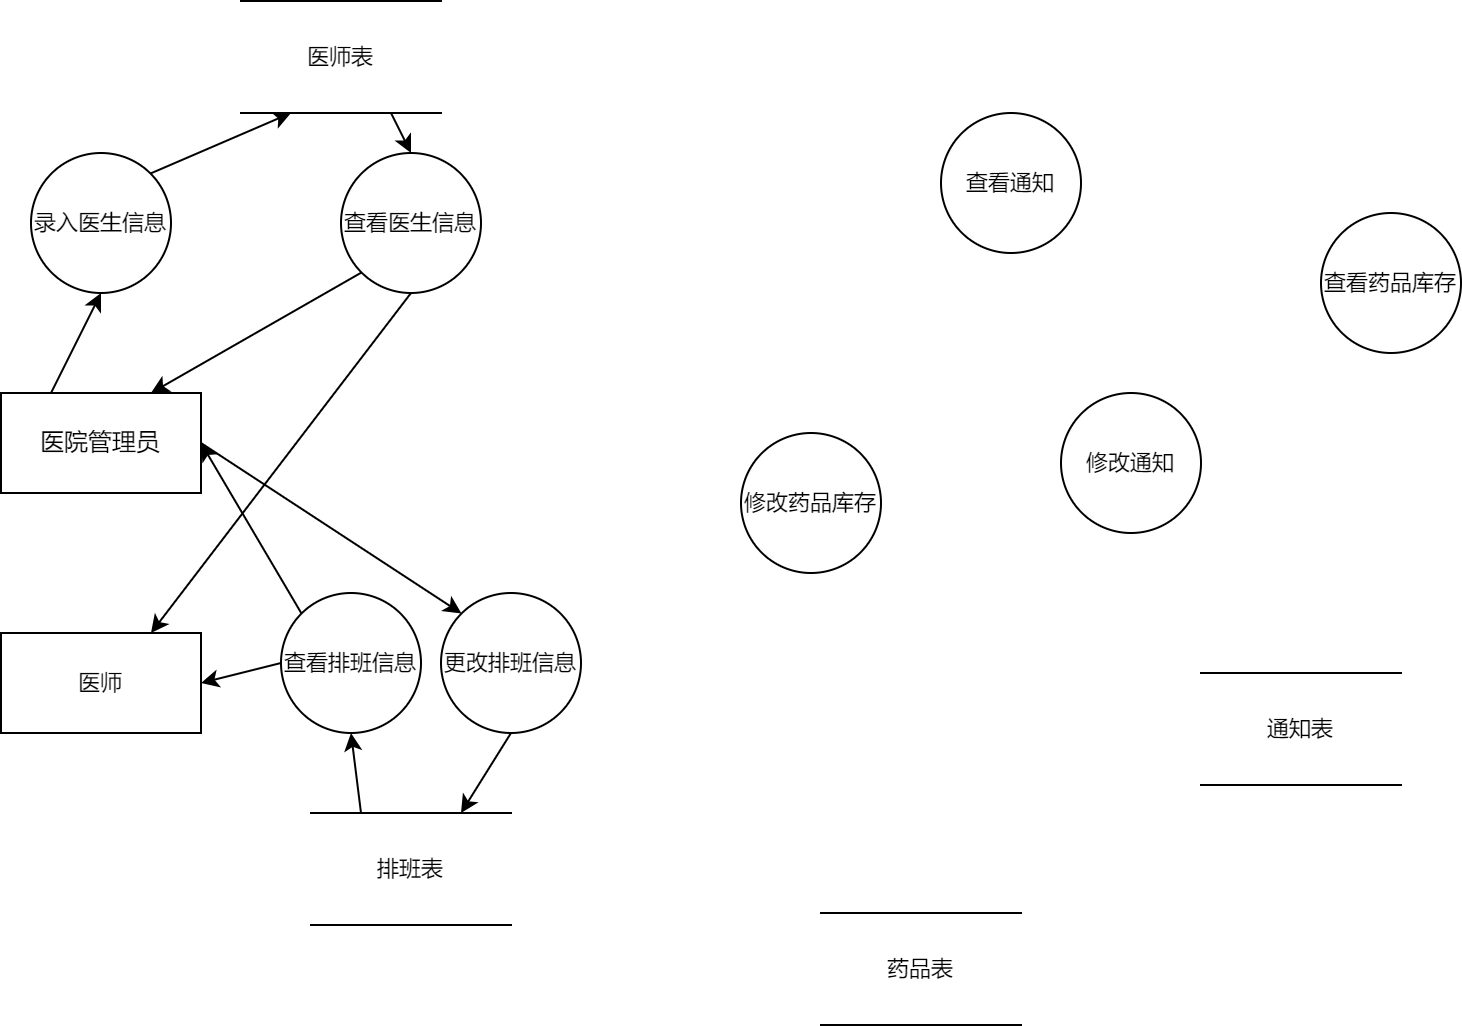

The diagram above was exported from draw.io. Its source (the exported page's mxGraphModel, read from the mxfile embedded in the PNG):
<mxGraphModel dx="1102" dy="809" grid="1" gridSize="10" guides="1" tooltips="1" connect="1" arrows="1" fold="1" page="1" pageScale="1" pageWidth="1200" pageHeight="1600" math="0" shadow="0">
  <root>
    <mxCell id="0" />
    <mxCell id="1" parent="0" />
    <mxCell id="pA8sA9sXCBaLlVhHu46Q-19" style="edgeStyle=none;shape=connector;rounded=0;orthogonalLoop=1;jettySize=auto;html=1;exitX=1;exitY=0.5;exitDx=0;exitDy=0;entryX=0;entryY=0;entryDx=0;entryDy=0;strokeColor=default;align=center;verticalAlign=middle;fontFamily=Helvetica;fontSize=11;fontColor=default;labelBackgroundColor=default;endArrow=classic;" edge="1" parent="1" source="pA8sA9sXCBaLlVhHu46Q-1" target="pA8sA9sXCBaLlVhHu46Q-7">
      <mxGeometry relative="1" as="geometry" />
    </mxCell>
    <mxCell id="pA8sA9sXCBaLlVhHu46Q-28" style="edgeStyle=none;shape=connector;rounded=0;orthogonalLoop=1;jettySize=auto;html=1;exitX=0.25;exitY=0;exitDx=0;exitDy=0;entryX=0.5;entryY=1;entryDx=0;entryDy=0;strokeColor=default;align=center;verticalAlign=middle;fontFamily=Helvetica;fontSize=11;fontColor=default;labelBackgroundColor=default;endArrow=classic;" edge="1" parent="1" source="pA8sA9sXCBaLlVhHu46Q-1" target="pA8sA9sXCBaLlVhHu46Q-5">
      <mxGeometry relative="1" as="geometry" />
    </mxCell>
    <mxCell id="pA8sA9sXCBaLlVhHu46Q-1" value="医院管理员" style="html=1;dashed=0;whiteSpace=wrap;" vertex="1" parent="1">
      <mxGeometry x="110" y="240" width="100" height="50" as="geometry" />
    </mxCell>
    <mxCell id="pA8sA9sXCBaLlVhHu46Q-29" style="edgeStyle=none;shape=connector;rounded=0;orthogonalLoop=1;jettySize=auto;html=1;exitX=1;exitY=0;exitDx=0;exitDy=0;entryX=0.25;entryY=1;entryDx=0;entryDy=0;strokeColor=default;align=center;verticalAlign=middle;fontFamily=Helvetica;fontSize=11;fontColor=default;labelBackgroundColor=default;endArrow=classic;" edge="1" parent="1" source="pA8sA9sXCBaLlVhHu46Q-5" target="pA8sA9sXCBaLlVhHu46Q-27">
      <mxGeometry relative="1" as="geometry" />
    </mxCell>
    <mxCell id="pA8sA9sXCBaLlVhHu46Q-5" value="录入医生信息" style="ellipse;whiteSpace=wrap;html=1;aspect=fixed;fontFamily=Helvetica;fontSize=11;fontColor=default;labelBackgroundColor=default;" vertex="1" parent="1">
      <mxGeometry x="125" y="120" width="70" height="70" as="geometry" />
    </mxCell>
    <mxCell id="pA8sA9sXCBaLlVhHu46Q-6" value="修改药品库存" style="ellipse;whiteSpace=wrap;html=1;aspect=fixed;fontFamily=Helvetica;fontSize=11;fontColor=default;labelBackgroundColor=default;" vertex="1" parent="1">
      <mxGeometry x="480" y="260" width="70" height="70" as="geometry" />
    </mxCell>
    <mxCell id="pA8sA9sXCBaLlVhHu46Q-20" style="edgeStyle=none;shape=connector;rounded=0;orthogonalLoop=1;jettySize=auto;html=1;exitX=0.5;exitY=1;exitDx=0;exitDy=0;entryX=0.75;entryY=0;entryDx=0;entryDy=0;strokeColor=default;align=center;verticalAlign=middle;fontFamily=Helvetica;fontSize=11;fontColor=default;labelBackgroundColor=default;endArrow=classic;" edge="1" parent="1" source="pA8sA9sXCBaLlVhHu46Q-7" target="pA8sA9sXCBaLlVhHu46Q-8">
      <mxGeometry relative="1" as="geometry" />
    </mxCell>
    <mxCell id="pA8sA9sXCBaLlVhHu46Q-7" value="更改排班信息" style="ellipse;whiteSpace=wrap;html=1;aspect=fixed;fontFamily=Helvetica;fontSize=11;fontColor=default;labelBackgroundColor=default;" vertex="1" parent="1">
      <mxGeometry x="330" y="340" width="70" height="70" as="geometry" />
    </mxCell>
    <mxCell id="pA8sA9sXCBaLlVhHu46Q-16" style="edgeStyle=none;shape=connector;rounded=0;orthogonalLoop=1;jettySize=auto;html=1;exitX=0.25;exitY=0;exitDx=0;exitDy=0;entryX=0.5;entryY=1;entryDx=0;entryDy=0;strokeColor=default;align=center;verticalAlign=middle;fontFamily=Helvetica;fontSize=11;fontColor=default;labelBackgroundColor=default;endArrow=classic;" edge="1" parent="1" source="pA8sA9sXCBaLlVhHu46Q-8" target="pA8sA9sXCBaLlVhHu46Q-12">
      <mxGeometry relative="1" as="geometry" />
    </mxCell>
    <mxCell id="pA8sA9sXCBaLlVhHu46Q-8" value="排班表" style="html=1;dashed=0;whiteSpace=wrap;shape=partialRectangle;right=0;left=0;fontFamily=Helvetica;fontSize=11;fontColor=default;labelBackgroundColor=default;" vertex="1" parent="1">
      <mxGeometry x="265" y="450" width="100" height="56" as="geometry" />
    </mxCell>
    <mxCell id="pA8sA9sXCBaLlVhHu46Q-9" value="药品表" style="html=1;dashed=0;whiteSpace=wrap;shape=partialRectangle;right=0;left=0;fontFamily=Helvetica;fontSize=11;fontColor=default;labelBackgroundColor=default;" vertex="1" parent="1">
      <mxGeometry x="520" y="500" width="100" height="56" as="geometry" />
    </mxCell>
    <mxCell id="pA8sA9sXCBaLlVhHu46Q-10" value="通知表" style="html=1;dashed=0;whiteSpace=wrap;shape=partialRectangle;right=0;left=0;fontFamily=Helvetica;fontSize=11;fontColor=default;labelBackgroundColor=default;" vertex="1" parent="1">
      <mxGeometry x="710" y="380" width="100" height="56" as="geometry" />
    </mxCell>
    <mxCell id="pA8sA9sXCBaLlVhHu46Q-17" style="edgeStyle=none;shape=connector;rounded=0;orthogonalLoop=1;jettySize=auto;html=1;exitX=0;exitY=0;exitDx=0;exitDy=0;entryX=1;entryY=0.5;entryDx=0;entryDy=0;strokeColor=default;align=center;verticalAlign=middle;fontFamily=Helvetica;fontSize=11;fontColor=default;labelBackgroundColor=default;endArrow=classic;" edge="1" parent="1" source="pA8sA9sXCBaLlVhHu46Q-12" target="pA8sA9sXCBaLlVhHu46Q-1">
      <mxGeometry relative="1" as="geometry" />
    </mxCell>
    <mxCell id="pA8sA9sXCBaLlVhHu46Q-22" style="edgeStyle=none;shape=connector;rounded=0;orthogonalLoop=1;jettySize=auto;html=1;exitX=0;exitY=0.5;exitDx=0;exitDy=0;entryX=1;entryY=0.5;entryDx=0;entryDy=0;strokeColor=default;align=center;verticalAlign=middle;fontFamily=Helvetica;fontSize=11;fontColor=default;labelBackgroundColor=default;endArrow=classic;" edge="1" parent="1" source="pA8sA9sXCBaLlVhHu46Q-12" target="pA8sA9sXCBaLlVhHu46Q-21">
      <mxGeometry relative="1" as="geometry" />
    </mxCell>
    <mxCell id="pA8sA9sXCBaLlVhHu46Q-12" value="查看排班信息" style="ellipse;whiteSpace=wrap;html=1;aspect=fixed;fontFamily=Helvetica;fontSize=11;fontColor=default;labelBackgroundColor=default;" vertex="1" parent="1">
      <mxGeometry x="250" y="340" width="70" height="70" as="geometry" />
    </mxCell>
    <mxCell id="pA8sA9sXCBaLlVhHu46Q-13" value="查看药品库存" style="ellipse;whiteSpace=wrap;html=1;aspect=fixed;fontFamily=Helvetica;fontSize=11;fontColor=default;labelBackgroundColor=default;" vertex="1" parent="1">
      <mxGeometry x="770" y="150" width="70" height="70" as="geometry" />
    </mxCell>
    <mxCell id="pA8sA9sXCBaLlVhHu46Q-31" style="edgeStyle=none;shape=connector;rounded=0;orthogonalLoop=1;jettySize=auto;html=1;exitX=0;exitY=1;exitDx=0;exitDy=0;entryX=0.75;entryY=0;entryDx=0;entryDy=0;strokeColor=default;align=center;verticalAlign=middle;fontFamily=Helvetica;fontSize=11;fontColor=default;labelBackgroundColor=default;endArrow=classic;" edge="1" parent="1" source="pA8sA9sXCBaLlVhHu46Q-14" target="pA8sA9sXCBaLlVhHu46Q-1">
      <mxGeometry relative="1" as="geometry" />
    </mxCell>
    <mxCell id="pA8sA9sXCBaLlVhHu46Q-32" style="edgeStyle=none;shape=connector;rounded=0;orthogonalLoop=1;jettySize=auto;html=1;exitX=0.5;exitY=1;exitDx=0;exitDy=0;entryX=0.75;entryY=0;entryDx=0;entryDy=0;strokeColor=default;align=center;verticalAlign=middle;fontFamily=Helvetica;fontSize=11;fontColor=default;labelBackgroundColor=default;endArrow=classic;" edge="1" parent="1" source="pA8sA9sXCBaLlVhHu46Q-14" target="pA8sA9sXCBaLlVhHu46Q-21">
      <mxGeometry relative="1" as="geometry" />
    </mxCell>
    <mxCell id="pA8sA9sXCBaLlVhHu46Q-14" value="查看医生信息" style="ellipse;whiteSpace=wrap;html=1;aspect=fixed;fontFamily=Helvetica;fontSize=11;fontColor=default;labelBackgroundColor=default;" vertex="1" parent="1">
      <mxGeometry x="280" y="120" width="70" height="70" as="geometry" />
    </mxCell>
    <mxCell id="pA8sA9sXCBaLlVhHu46Q-21" value="医师" style="html=1;dashed=0;whiteSpace=wrap;fontFamily=Helvetica;fontSize=11;fontColor=default;labelBackgroundColor=default;" vertex="1" parent="1">
      <mxGeometry x="110" y="360" width="100" height="50" as="geometry" />
    </mxCell>
    <mxCell id="pA8sA9sXCBaLlVhHu46Q-23" value="修改通知" style="ellipse;whiteSpace=wrap;html=1;aspect=fixed;fontFamily=Helvetica;fontSize=11;fontColor=default;labelBackgroundColor=default;" vertex="1" parent="1">
      <mxGeometry x="640" y="240" width="70" height="70" as="geometry" />
    </mxCell>
    <mxCell id="pA8sA9sXCBaLlVhHu46Q-24" value="查看通知" style="ellipse;whiteSpace=wrap;html=1;aspect=fixed;fontFamily=Helvetica;fontSize=11;fontColor=default;labelBackgroundColor=default;" vertex="1" parent="1">
      <mxGeometry x="580" y="100" width="70" height="70" as="geometry" />
    </mxCell>
    <mxCell id="pA8sA9sXCBaLlVhHu46Q-30" style="edgeStyle=none;shape=connector;rounded=0;orthogonalLoop=1;jettySize=auto;html=1;exitX=0.75;exitY=1;exitDx=0;exitDy=0;entryX=0.5;entryY=0;entryDx=0;entryDy=0;strokeColor=default;align=center;verticalAlign=middle;fontFamily=Helvetica;fontSize=11;fontColor=default;labelBackgroundColor=default;endArrow=classic;" edge="1" parent="1" source="pA8sA9sXCBaLlVhHu46Q-27" target="pA8sA9sXCBaLlVhHu46Q-14">
      <mxGeometry relative="1" as="geometry" />
    </mxCell>
    <mxCell id="pA8sA9sXCBaLlVhHu46Q-27" value="医师表" style="html=1;dashed=0;whiteSpace=wrap;shape=partialRectangle;right=0;left=0;fontFamily=Helvetica;fontSize=11;fontColor=default;labelBackgroundColor=default;" vertex="1" parent="1">
      <mxGeometry x="230" y="44" width="100" height="56" as="geometry" />
    </mxCell>
  </root>
</mxGraphModel>